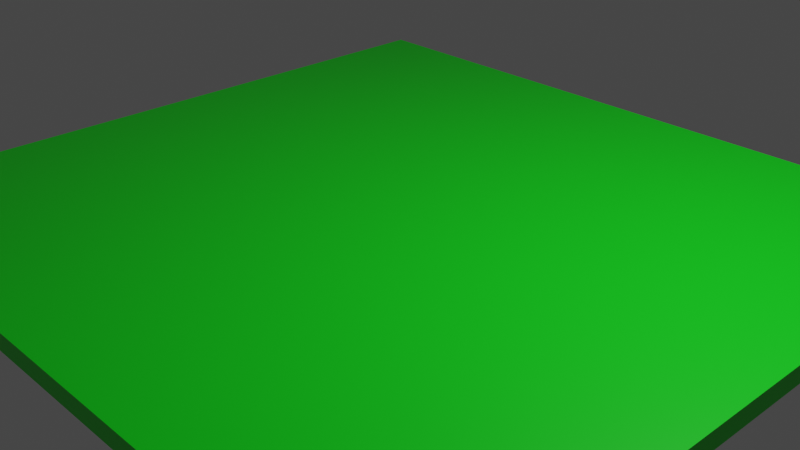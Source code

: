 # Source: Floor.blend  (saved by Blender 3.1.7; exported with 4.5.12 LTS)
import bpy
from mathutils import Matrix  # noqa: F401  (used for matrix-valued properties, if any)

bpy.ops.wm.read_factory_settings(use_empty=True)
scene = bpy.context.scene
scene.name = 'Scene'

# ---- collections
col_collection = bpy.data.collections.new('Collection'); scene.collection.children.link(col_collection)

# ---- materials (node trees are filled in below, after node groups)
mat_material = bpy.data.materials.new('Material')
mat_material.alpha_threshold = 0.0
mat_material.use_transparent_shadow = False
mat_material.line_color = (0.0, 0.0, 0.0, 1.0)

# ---- material node trees
mat_material.use_nodes = True; mat_material.node_tree.nodes.clear()
_N = mat_material.node_tree.nodes; _L = mat_material.node_tree.links
n0 = _N.new('ShaderNodeOutputMaterial'); n0.name = 'Material Output'; n0.location = (300, 300)
n1 = _N.new('ShaderNodeBsdfPrincipled'); n1.name = 'Principled BSDF'; n1.location = (10, 300)
n1.distribution = 'GGX'
n1.subsurface_method = 'RANDOM_WALK_SKIN'
n1.inputs[0].default_value = (0.003496, 0.8, 0.01071, 1.0)
n1.inputs[2].default_value = 0.4
n1.inputs[3].default_value = 1.45
n1.inputs[27].default_value = (0.0, 0.0, 0.0, 1.0)
n1.inputs[28].default_value = 1.0
_L.new(n1.outputs[0], n0.inputs[0])
n0.is_active_output = True

# ---- world
world_world = bpy.data.worlds.new('World'); scene.world = world_world
world_world.use_nodes = True; world_world.node_tree.nodes.clear()
_N = world_world.node_tree.nodes; _L = world_world.node_tree.links
n0 = _N.new('ShaderNodeOutputWorld'); n0.name = 'World Output'; n0.location = (300, 300)
n1 = _N.new('ShaderNodeBackground'); n1.name = 'Background'; n1.location = (10, 300)
n1.inputs[0].default_value = (0.05088, 0.05088, 0.05088, 1.0)
_L.new(n1.outputs[0], n0.inputs[0])
n0.is_active_output = True
world_world.color = (0.05088, 0.05088, 0.05088)
world_world.use_sun_shadow = False
world_world.sun_shadow_jitter_overblur = 0.0

# ---- cameras
cam_camera = bpy.data.cameras.new('Camera')
cam_camera.clip_end = 100.0
cam_camera.ortho_scale = 7.314

# ---- lights
light_light = bpy.data.lights.new('Light', 'POINT')
light_light.transmission_factor = 0.0
light_light.energy = 1000.0
light_light.shadow_soft_size = 0.1
light_light.shadow_maximum_resolution = 0.006
light_light.use_absolute_resolution = True

# ---- meshes
me_cube = bpy.data.meshes.new('Cube')
me_cube.from_pydata([(1.0, 1.0, 1.0), (1.0, 1.0, -1.0), (1.0, -1.0, 1.0), (1.0, -1.0, -1.0), (-1.0, 1.0, 1.0), (-1.0, 1.0, -1.0), (-1.0, -1.0, 1.0), (-1.0, -1.0, -1.0)], [], [(0, 4, 6, 2), (3, 2, 6, 7), (7, 6, 4, 5), (5, 1, 3, 7), (1, 0, 2, 3), (5, 4, 0, 1)])
_uv = me_cube.uv_layers.new(name='UVMap')
_uv.uv.foreach_set('vector', [0.625, 0.5, 0.875, 0.5, 0.875, 0.75, 0.625, 0.75, 0.375, 0.75, 0.625, 0.75, 0.625, 1.0, 0.375, 1.0, 0.375, 0.0, 0.625, 0.0, 0.625, 0.25, 0.375, 0.25, 0.125, 0.5, 0.375, 0.5, 0.375, 0.75, 0.125, 0.75, 0.375, 0.5, 0.625, 0.5, 0.625, 0.75, 0.375, 0.75, 0.375, 0.25, 0.625, 0.25, 0.625, 0.5, 0.375, 0.5])
me_cube.materials.append(mat_material)
me_cube.use_remesh_preserve_volume = False
me_cube.use_remesh_preserve_attributes = False
me_cube.use_mirror_vertex_groups = False
me_cube.update()

# ---- objects
ob_cube = bpy.data.objects.new('Cube', me_cube)
ob_light = bpy.data.objects.new('Light', light_light)
ob_camera = bpy.data.objects.new('Camera', cam_camera)

# ---- transforms, parenting, visibility, modifiers, constraints
ob_cube.location = (0.0, 0.0, 0.0)
ob_cube.scale = (4.197, 3.986, 0.1017)
ob_cube.lock_rotations_4d = False
ob_cube.empty_display_type = 'ARROWS'
ob_cube.lineart.crease_threshold = 0.0
ob_light.location = (4.076, 1.005, 5.904)
ob_light.rotation_euler = (0.6503, 0.05522, 1.866)
ob_light.lock_rotations_4d = False
ob_light.empty_display_type = 'ARROWS'
ob_light.color = (0.0, 0.0, 0.0, 0.0)
ob_light.lineart.crease_threshold = 0.0
ob_camera.location = (7.359, -6.926, 4.958)
ob_camera.rotation_euler = (1.109, 0.0, 0.8149)
ob_camera.lock_rotations_4d = False
ob_camera.empty_display_type = 'ARROWS'
ob_camera.color = (0.0, 0.0, 0.0, 0.0)
ob_camera.display_type = 'WIRE'
ob_camera.lineart.crease_threshold = 0.0

# ---- collection membership
col_collection.objects.link(ob_cube)
col_collection.objects.link(ob_light)
col_collection.objects.link(ob_camera)

# ---- scene / render settings (as saved in the file)
scene.camera = ob_camera
scene.frame_start = 1; scene.frame_end = 250; scene.frame_set(1)
scene.render.engine = 'BLENDER_EEVEE_NEXT'
scene.cycles.sampling_pattern = 'TABULATED_SOBOL'
scene.cycles.use_light_tree = False
scene.view_settings.view_transform = 'Filmic'
bpy.context.view_layer.update()

